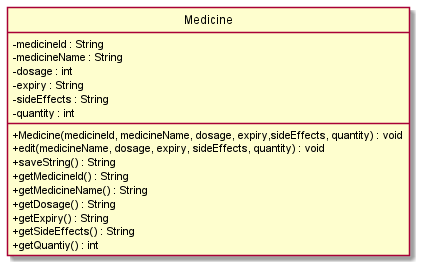

The diagram above was rendered by PlantUML. Its source (embedded in the PNG):
@startuml
hide circle
skinparam classAttributeIconSize 0
class Medicine {
-medicineId : String
-medicineName : String
-dosage : int
-expiry : String
-sideEffects : String
-quantity : int
+Medicine(medicineId, medicineName, dosage, expiry,sideEffects, quantity) : void
+edit(medicineName, dosage, expiry, sideEffects, quantity) : void
+saveString() : String
+getMedicineId() : String
+getMedicineName() : String
+getDosage() : String
+getExpiry() : String
+getSideEffects() : String
+getQuantiy() : int
}

@enduml